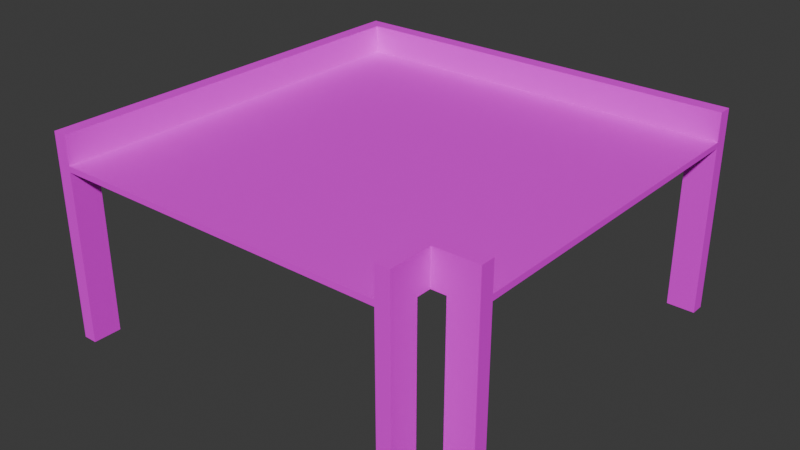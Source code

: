 # Source: Entension1cH2T.blend  (saved by Blender 4.5.88; exported with 4.5.12 LTS)
import bpy
from mathutils import Matrix  # noqa: F401  (used for matrix-valued properties, if any)

bpy.ops.wm.read_factory_settings(use_empty=True)
scene = bpy.context.scene
scene.name = 'Scene'

# ---- collections
col_collection = bpy.data.collections.new('Collection'); scene.collection.children.link(col_collection)

# ---- images (referenced by path relative to the original .blend; pixels are not part of the script)
import os
ASSET_DIR = os.environ.get("B2B_ASSET_DIR", "")  # directory of the original .blend (textures are referenced by path, not embedded)
HERE = os.path.dirname(os.path.abspath(__file__))  # packed textures are extracted next to this script under _unpacked/

def load_image(name, relpath, width, height, colorspace="sRGB"):
    """Load a texture the original file referenced (path relative to the .blend, or extracted next to this script)."""
    p = next((c for c in (os.path.join(HERE, relpath), os.path.join(ASSET_DIR, relpath)) if relpath and os.path.exists(c)), "")
    if p:
        img = bpy.data.images.load(p, check_existing=True)
        img.name = name
    else:  # same state as the original file: an image datablock whose file is absent (Cycles renders it pink)
        img = bpy.data.images.new(name, width, height)
        img.source = "FILE"
        img.filepath = "//" + (relpath or name)
    img.colorspace_settings.name = colorspace
    return img
img_concreteailighter_png = load_image('ConcreteAILighter.png', 'ConcreteAILighter.png', 1024, 1024, 'sRGB')
img_vehicleramp_256_albedo_png = load_image('VehicleRamp-256-albedo.png', 'VehicleRamp-256-albedo.png', 1024, 1024, 'sRGB')

# ---- materials (node trees are filled in below, after node groups)
mat_concretedark = bpy.data.materials.new('ConcreteDark')
mat_concretedark.alpha_threshold = 0.0
mat_concretedark.roughness = 0.5
mat_concretedark.line_color = (0.0, 0.0, 0.0, 1.0)
mat_coivramp = bpy.data.materials.new('COIVRamp')

# ---- material node trees
mat_concretedark.use_nodes = True; mat_concretedark.node_tree.nodes.clear()
_N = mat_concretedark.node_tree.nodes; _L = mat_concretedark.node_tree.links
n0 = _N.new('ShaderNodeOutputMaterial'); n0.name = 'Material Output'; n0.location = (200, 100)
n1 = _N.new('ShaderNodeBsdfPrincipled'); n1.name = 'Principled BSDF'; n1.location = (-200, 100)
n1.inputs[3].default_value = 1.45
n2 = _N.new('ShaderNodeTexImage'); n2.name = 'Image Texture'; n2.location = (-490, 76)
n2.image = img_concreteailighter_png
_L.new(n1.outputs[0], n0.inputs[0])
_L.new(n2.outputs[0], n1.inputs[0])
n0.is_active_output = True
mat_coivramp.use_nodes = True; mat_coivramp.node_tree.nodes.clear()
_N = mat_coivramp.node_tree.nodes; _L = mat_coivramp.node_tree.links
n0 = _N.new('ShaderNodeBsdfPrincipled'); n0.name = 'Principled BSDF'; n0.location = (-200, 100)
n1 = _N.new('ShaderNodeOutputMaterial'); n1.name = 'Material Output'; n1.location = (200, 100)
n2 = _N.new('ShaderNodeTexImage'); n2.name = 'Image Texture'; n2.location = (-490, 76)
n2.image = img_vehicleramp_256_albedo_png
_L.new(n0.outputs[0], n1.inputs[0])
_L.new(n2.outputs[0], n0.inputs[0])
n1.is_active_output = True

# ---- world
world_world = bpy.data.worlds.new('World'); scene.world = world_world
world_world.use_nodes = True; world_world.node_tree.nodes.clear()
_N = world_world.node_tree.nodes; _L = world_world.node_tree.links
n0 = _N.new('ShaderNodeOutputWorld'); n0.name = 'World Output'; n0.location = (200, 100)
n1 = _N.new('ShaderNodeBackground'); n1.name = 'Background'; n1.location = (-200, 100)
n1.inputs[0].default_value = (0.05088, 0.05088, 0.05088, 1.0)
_L.new(n1.outputs[0], n0.inputs[0])
n0.is_active_output = True
world_world.color = (0.05088, 0.05088, 0.05088)
world_world.sun_shadow_jitter_overblur = 0.0

# ---- meshes
me_cube = bpy.data.meshes.new('Cube')
me_cube.from_pydata([(6.0, 6.0, 6.0), (6.0, 6.0, 5.8), (6.0, -6.0, 6.0), (6.0, -6.0, 5.8), (-6.0, 6.0, 6.0), (-6.0, 6.0, 5.8), (-6.0, -6.0, 6.0), (-6.0, -6.0, 5.8), (8.0, 6.0, 6.0), (8.0, 6.0, 5.8), (8.0, -6.0, 6.0), (8.0, -6.0, 5.8), (-6.0, -8.0, 5.8), (-6.0, -8.0, 6.0), (6.0, -8.0, 6.0), (6.0, -8.0, 5.8), (-6.5, 6.0, 5.8), (-6.5, -6.0, 5.8), (-6.5, -6.0, 6.0), (-6.5, -8.0, 5.8), (-6.5, 6.0, 6.0), (-6.5, -8.0, 6.0), (6.0, 6.5, 5.8), (-6.0, 6.5, 5.8), (6.0, 6.5, 6.0), (-6.0, 6.5, 6.0), (8.0, 6.5, 6.0), (8.0, 6.5, 5.8), (-6.5, 6.5, 6.0), (-6.5, 6.5, 5.8), (-6.0, 6.5, 7.0), (-6.0, 6.0, 7.0), (6.0, 6.0, 7.0), (6.0, 6.5, 7.0), (-6.0, -6.0, 7.0), (8.0, 6.0, 7.0), (-6.0, -8.0, 7.0), (-6.5, -6.0, 7.0), (-6.5, 6.0, 7.0), (-6.5, -8.0, 7.0), (8.0, 6.5, 7.0), (-6.5, 6.5, 7.0), (6.0, -6.5, 6.0), (6.0, -6.5, 5.8), (8.0, -6.5, 6.0), (8.0, -6.5, 5.8), (6.5, -8.0, 6.0), (6.5, -8.0, 5.8), (6.5, -6.5, 6.0), (6.5, -6.5, 5.8), (6.0, -6.0, 7.0), (8.0, -6.0, 7.0), (6.0, -8.0, 7.0), (6.0, -6.5, 7.0), (8.0, -6.5, 7.0), (6.5, -8.0, 7.0), (6.5, -6.5, 7.0), (-5.5, 6.0, 5.8), (-5.5, 6.5, 5.8), (-6.0, 5.5, 5.8), (-6.5, 5.5, 5.8), (-6.0, -7.0, 5.8), (-6.5, -7.0, 5.8), (7.0, -6.0, 5.8), (7.0, -6.5, 5.8), (6.0, -7.0, 5.8), (6.5, -7.0, 5.8), (7.0, 6.0, 5.8), (7.0, 6.5, 5.8), (-5.5, 6.0, -0.2), (-6.0, 6.0, -0.2), (-6.0, -7.0, -0.2), (-6.0, -8.0, -0.2), (7.0, -6.0, -0.2), (8.0, -6.0, -0.2), (8.0, -6.5, -0.2), (-6.5, -7.0, -0.2), (-6.5, -8.0, -0.2), (-6.5, 6.0, -0.2), (-5.5, 6.5, -0.2), (-6.0, 6.5, -0.2), (-6.5, 6.5, -0.2), (8.0, 6.5, -0.2), (8.0, 6.0, -0.2), (7.0, -6.5, -0.2), (6.5, -8.0, -0.2), (6.0, -8.0, -0.2), (-6.0, 5.5, -0.2), (-6.5, 5.5, -0.2), (6.0, -7.0, -0.2), (6.5, -7.0, -0.2), (7.0, 6.0, -0.2), (7.0, 6.5, -0.2)], [], [(0, 4, 6, 2), (7, 3, 43, 65, 15, 12, 61), (12, 13, 21, 19), (5, 57, 1, 3, 7, 59), (0, 2, 10, 8), (29, 23, 80, 81), (9, 8, 10, 11), (59, 7, 17, 60), (67, 1, 22, 68), (3, 1, 67, 9, 11, 63), (15, 14, 13, 12), (43, 42, 48, 49), (2, 6, 13, 14, 42), (11, 10, 44, 45), (66, 47, 85, 90), (17, 18, 20, 16, 60), (18, 17, 62, 19, 21), (0, 8, 35, 32), (4, 0, 32, 31), (13, 6, 34, 36), (23, 58, 79, 80), (23, 25, 24, 22, 58), (22, 24, 26, 27, 68), (25, 23, 29, 28), (24, 25, 30, 33), (16, 20, 28, 29), (21, 13, 36, 39), (61, 12, 72, 71), (8, 9, 27, 26), (34, 31, 38, 37), (36, 34, 37, 39), (31, 32, 33, 30), (32, 35, 40, 33), (38, 31, 30, 41), (8, 26, 40, 35), (18, 21, 39, 37), (28, 20, 38, 41), (26, 24, 33, 40), (25, 28, 41, 30), (20, 18, 37, 38), (6, 4, 31, 34), (42, 43, 64, 45, 44), (14, 46, 55, 52), (46, 47, 66, 49, 48), (46, 48, 56, 55), (65, 43, 49, 66), (14, 15, 47, 46), (51, 50, 53, 54), (53, 52, 55, 56), (10, 2, 50, 51), (44, 10, 51, 54), (48, 42, 53, 56), (2, 42, 53, 50), (42, 44, 54, 53), (42, 14, 52, 53), (1, 57, 58, 22), (59, 60, 88, 87), (7, 61, 62, 17), (3, 63, 64, 43), (15, 65, 89, 86), (63, 11, 74, 73), (70, 78, 81, 80), (73, 74, 75, 84), (71, 72, 77, 76), (69, 70, 80, 79), (70, 87, 88, 78), (86, 89, 90, 85), (83, 91, 92, 82), (47, 15, 86, 85), (65, 66, 90, 89), (11, 45, 75, 74), (9, 67, 91, 83), (62, 61, 71, 76), (68, 27, 82, 92), (27, 9, 83, 82), (58, 57, 69, 79), (57, 5, 70, 69), (12, 19, 77, 72), (67, 68, 92, 91), (16, 29, 81, 78), (19, 62, 76, 77), (5, 59, 87, 70), (64, 63, 73, 84), (45, 64, 84, 75), (60, 16, 78, 88)])
me_cube.polygons.foreach_set('material_index', [1, 0, 0, 0, 1, 0, 0, 0, 0, 0, 0, 0, 1, 0, 0, 0, 0, 0, 0, 0, 0, 0, 0, 0, 0, 0, 0, 0, 0, 0, 0, 0, 0, 0, 0, 0, 0, 0, 0, 0, 0, 0, 0, 0, 0, 0, 0, 0, 0, 0, 0, 0, 0, 0, 0, 0, 0, 0, 0, 0, 0, 0, 0, 0, 0, 0, 0, 0, 0, 0, 0, 0, 0, 0, 0, 0, 0, 0, 0, 0, 0, 0, 0, 0, 0])
_uv = me_cube.uv_layers.new(name='UVMap')
_uv.uv.foreach_set('vector', [0.7564, 0.5504, 0.7564, 0.9731, 0.3972, 0.9731, 0.3972, 0.5504, 0.05391, 0.01348, 0.05391, 0.3369, 0.04043, 0.3369, 0.02695, 0.3369, 1.312e-08, 0.3369, 3.754e-08, 0.01348, 0.02695, 0.01348, 0.8005, 0.01348, 0.7951, 0.01348, 0.7951, -1.708e-08, 0.8005, -1.668e-08, 0.3774, 0.01348, 0.3774, 0.02695, 0.3774, 0.3369, 0.05391, 0.3369, 0.05391, 0.01348, 0.3639, 0.01348, 0.7564, 0.5504, 0.3972, 0.5504, 0.3972, 0.48, 0.7564, 0.48, 0.4232, 0.7682, 0.4232, 0.7547, 0.5849, 0.7547, 0.5849, 0.7682, 0.8113, 0.7143, 0.8059, 0.7143, 0.8059, 0.3908, 0.8113, 0.3908, 0.3639, 0.01348, 0.05391, 0.01348, 0.05391, -8.783e-09, 0.3639, 1.462e-08, 0.3774, 0.3639, 0.3774, 0.3369, 0.3908, 0.3369, 0.3908, 0.3639, 0.05391, 0.3369, 0.3774, 0.3369, 0.3774, 0.3639, 0.3774, 0.3908, 0.05391, 0.3908, 0.05391, 0.3639, 0.8005, 0.3369, 0.7951, 0.3369, 0.7951, 0.01348, 0.8005, 0.01348, 0.6065, 0.8005, 0.6065, 0.7951, 0.6199, 0.7951, 0.6199, 0.8005, 0.3972, 0.5504, 0.3972, 0.9731, 0.3373, 0.9731, 0.3373, 0.5504, 0.3822, 0.5504, 0.8113, 0.3908, 0.8059, 0.3908, 0.8059, 0.3774, 0.8113, 0.3774, 0.8464, 0.7601, 0.8733, 0.7601, 0.8733, 0.9218, 0.8464, 0.9218, 0.6173, 0.7143, 0.6119, 0.7143, 0.6119, 0.3908, 0.6173, 0.3908, 0.6173, 0.4043, 0.6119, 0.7143, 0.6173, 0.7143, 0.6173, 0.7412, 0.6173, 0.7682, 0.6119, 0.7682, 0.9892, 0.3235, 0.9892, 0.3774, 0.9623, 0.3774, 0.9623, 0.3235, 0.9892, 1.042e-08, 0.9892, 0.3235, 0.9623, 0.3235, 0.9623, 8.385e-09, 1.0, 0.3774, 1.0, 0.4313, 0.973, 0.4313, 0.973, 0.3774, 0.4232, 0.7547, 0.4232, 0.7412, 0.5849, 0.7412, 0.5849, 0.7547, 0.4232, 0.7547, 0.4178, 0.7547, 0.4178, 0.4313, 0.4232, 0.4313, 0.4232, 0.7412, 0.4232, 0.4313, 0.4178, 0.4313, 0.4178, 0.3774, 0.4232, 0.3774, 0.4232, 0.4043, 0.4178, 0.7547, 0.4232, 0.7547, 0.4232, 0.7682, 0.4178, 0.7682, 0.4178, 0.4313, 0.4178, 0.7547, 0.3908, 0.7547, 0.3908, 0.4313, 0.6173, 0.3908, 0.6119, 0.3908, 0.6119, 0.3774, 0.6173, 0.3774, 0.7951, -1.708e-08, 0.7951, 0.01348, 0.7682, 0.01348, 0.7682, -1.912e-08, 0.9003, 0.7278, 0.9272, 0.7278, 0.9272, 0.8895, 0.9003, 0.8895, 0.8059, 0.7143, 0.8113, 0.7143, 0.8113, 0.7278, 0.8059, 0.7278, 0.05391, 0.7682, 0.3774, 0.7682, 0.3774, 0.7817, 0.05391, 0.7817, 6.267e-09, 0.7682, 0.05391, 0.7682, 0.05391, 0.7817, 5.249e-09, 0.7817, 0.3774, 0.7682, 0.3774, 0.4447, 0.3908, 0.4447, 0.3908, 0.7682, 0.3774, 0.4447, 0.3774, 0.3908, 0.3908, 0.3908, 0.3908, 0.4447, 0.3774, 0.7817, 0.3774, 0.7682, 0.3908, 0.7682, 0.3908, 0.7817, 0.8059, 0.7143, 0.8059, 0.7278, 0.779, 0.7278, 0.779, 0.7143, 0.6119, 0.7143, 0.6119, 0.7682, 0.5849, 0.7682, 0.5849, 0.7143, 0.6119, 0.3774, 0.6119, 0.3908, 0.5849, 0.3908, 0.5849, 0.3774, 0.4178, 0.3774, 0.4178, 0.4313, 0.3908, 0.4313, 0.3908, 0.3774, 0.4178, 0.7547, 0.4178, 0.7682, 0.3908, 0.7682, 0.3908, 0.7547, 0.6119, 0.3908, 0.6119, 0.7143, 0.5849, 0.7143, 0.5849, 0.3908, 1.0, 0.4313, 1.0, 0.7547, 0.973, 0.7547, 0.973, 0.4313, 0.8329, 0.7547, 0.8329, 0.7601, 0.8059, 0.7601, 0.779, 0.7601, 0.779, 0.7547, 0.7951, 0.3369, 0.7951, 0.3504, 0.7682, 0.3504, 0.7682, 0.3369, 0.8733, 0.7547, 0.8733, 0.7601, 0.8464, 0.7601, 0.8329, 0.7601, 0.8329, 0.7547, 0.8733, 0.7547, 0.8329, 0.7547, 0.8329, 0.7278, 0.8733, 0.7278, 0.02695, 0.3369, 0.04043, 0.3369, 0.04043, 0.3504, 0.02695, 0.3504, 0.7951, 0.3369, 0.8005, 0.3369, 0.8005, 0.3504, 0.7951, 0.3504, 0.593, 0.7682, 0.593, 0.8221, 0.5795, 0.8221, 0.5795, 0.7682, 0.593, 0.8086, 0.593, 0.7682, 0.6065, 0.7682, 0.6065, 0.8086, 0.4447, -4.981e-09, 0.4447, 0.05391, 0.4178, 0.05391, 0.4178, -7.016e-09, 0.8059, 0.3774, 0.8059, 0.3908, 0.779, 0.3908, 0.779, 0.3774, 0.6199, 0.7951, 0.6065, 0.7951, 0.6065, 0.7682, 0.6199, 0.7682, 0.5795, 0.7682, 0.5795, 0.7817, 0.5526, 0.7817, 0.5526, 0.7682, 0.8329, 0.7547, 0.779, 0.7547, 0.779, 0.7278, 0.8329, 0.7278, 0.5795, 0.7817, 0.5795, 0.8221, 0.5526, 0.8221, 0.5526, 0.7817, 0.3774, 0.3369, 0.3774, 0.02695, 0.3908, 0.02695, 0.3908, 0.3369, 0.4447, 0.7682, 0.4582, 0.7682, 0.4582, 0.9299, 0.4447, 0.9299, 0.05391, 0.01348, 0.02695, 0.01348, 0.02695, -1.082e-08, 0.05391, -8.783e-09, 0.05391, 0.3369, 0.05391, 0.3639, 0.04043, 0.3639, 0.04043, 0.3369, 0.8733, 0.7278, 0.9003, 0.7278, 0.9003, 0.8895, 0.8733, 0.8895, 0.3908, 0.7682, 0.4178, 0.7682, 0.4178, 0.9299, 0.3908, 0.9299, 0.7817, 0.3639, 0.7817, 0.3504, 0.7951, 0.3504, 0.7951, 0.3639, 0.6739, 0.7682, 0.6739, 0.7951, 0.6604, 0.7951, 0.6604, 0.7682, 0.6334, 0.7951, 0.6334, 0.7682, 0.6469, 0.7682, 0.6469, 0.7951, 0.7817, 0.3774, 0.7817, 0.3639, 0.7951, 0.3639, 0.7951, 0.3774, 0.7817, 0.3639, 0.7682, 0.3639, 0.7682, 0.3504, 0.7817, 0.3504, 0.6334, 0.7682, 0.6334, 0.7951, 0.6199, 0.7951, 0.6199, 0.7682, 0.6469, 0.7951, 0.6469, 0.7682, 0.6604, 0.7682, 0.6604, 0.7951, 0.8005, 0.3504, 0.8005, 0.3369, 0.9623, 0.3369, 0.9623, 0.3504, 0.4582, 0.7682, 0.4717, 0.7682, 0.4717, 0.9299, 0.4582, 0.9299, 0.8113, 0.3908, 0.8113, 0.3774, 0.973, 0.3774, 0.973, 0.3908, 0.4178, 0.7682, 0.4447, 0.7682, 0.4447, 0.9299, 0.4178, 0.9299, 0.4717, 0.7682, 0.4852, 0.7682, 0.4852, 0.9299, 0.4717, 0.9299, 0.4232, 0.4043, 0.4232, 0.3774, 0.5849, 0.3774, 0.5849, 0.4043, 0.8113, 0.7278, 0.8113, 0.7143, 0.973, 0.7143, 0.973, 0.7278, 0.4852, 0.7682, 0.4987, 0.7682, 0.4987, 0.9299, 0.4852, 0.9299, 0.4987, 0.7682, 0.5121, 0.7682, 0.5121, 0.9299, 0.4987, 0.9299, 0.8005, 0.01348, 0.8005, -1.668e-08, 0.9623, -4.468e-09, 0.9623, 0.01348, 0.5121, 0.7682, 0.5256, 0.7682, 0.5256, 0.9299, 0.5121, 0.9299, 0.6173, 0.3908, 0.6173, 0.3774, 0.779, 0.3774, 0.779, 0.3908, 0.6173, 0.7682, 0.6173, 0.7412, 0.779, 0.7412, 0.779, 0.7682, 0.5256, 0.7682, 0.5391, 0.7682, 0.5391, 0.9299, 0.5256, 0.9299, 0.5391, 0.7682, 0.5526, 0.7682, 0.5526, 0.9299, 0.5391, 0.9299, 0.779, 0.7601, 0.8059, 0.7601, 0.8059, 0.9218, 0.779, 0.9218, 0.6173, 0.4043, 0.6173, 0.3908, 0.779, 0.3908, 0.779, 0.4043])
me_cube.materials.append(mat_concretedark)
me_cube.materials.append(mat_coivramp)
me_cube.use_mirror_vertex_groups = False
me_cube.update()

# ---- objects
ob_cube = bpy.data.objects.new('Cube', me_cube)

# ---- transforms, parenting, visibility, modifiers, constraints
ob_cube.location = (0.0, 0.0, 0.0)
ob_cube.lock_rotations_4d = False
ob_cube.empty_display_type = 'ARROWS'
ob_cube.lineart.crease_threshold = 0.0

# ---- collection membership
col_collection.objects.link(ob_cube)

# ---- scene / render settings (as saved in the file)
scene.frame_start = 1; scene.frame_end = 250; scene.frame_set(1)
scene.render.engine = 'BLENDER_EEVEE_NEXT'
bpy.context.view_layer.update()

# ---- added for rendering (the .blend has no active camera and no usable light): camera, sun
cam_auto = bpy.data.cameras.new('AutoCamera')
cam_auto.lens = 50.0
cam_auto.sensor_width = 36.0
cam_auto.clip_end = 1000.0
ob_auto_camera = bpy.data.objects.new('AutoCamera', cam_auto)
scene.collection.objects.link(ob_auto_camera)
ob_auto_camera.location = (20.8583, -24.8799, 19.4866)
ob_auto_camera.rotation_euler = (1.09748, -7.21219e-08, 0.694738)
scene.camera = ob_auto_camera
light_auto_sun = bpy.data.lights.new('AutoSun', 'SUN')
light_auto_sun.energy = 3.0
light_auto_sun.angle = 0.0523599
ob_auto_sun = bpy.data.objects.new('AutoSun', light_auto_sun)
scene.collection.objects.link(ob_auto_sun)
ob_auto_sun.rotation_euler = (0.872665, 0.174533, 0.523599)
bpy.context.view_layer.update()
